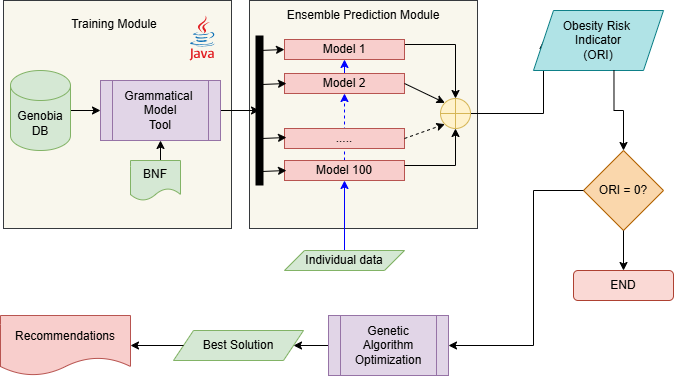

The diagram above was exported from draw.io. Its source (the exported page's mxGraphModel, read from the mxfile embedded in the PNG):
<mxGraphModel dx="1426" dy="2026" grid="1" gridSize="10" guides="1" tooltips="1" connect="1" arrows="1" fold="1" page="1" pageScale="1" pageWidth="827" pageHeight="1169" math="0" shadow="0">
  <root>
    <mxCell id="0" />
    <mxCell id="1" parent="0" />
    <mxCell id="LrkvgOx77DFKcgG4YvsG-45" value="" style="whiteSpace=wrap;html=1;aspect=fixed;fillColor=#f9f7ed;strokeColor=#36393d;" parent="1" vertex="1">
      <mxGeometry x="70" y="-1050" width="228" height="228" as="geometry" />
    </mxCell>
    <mxCell id="LrkvgOx77DFKcgG4YvsG-28" value="" style="whiteSpace=wrap;html=1;aspect=fixed;fillColor=#f9f7ed;strokeColor=#36393d;" parent="1" vertex="1">
      <mxGeometry x="316" y="-1050" width="228" height="228" as="geometry" />
    </mxCell>
    <mxCell id="LrkvgOx77DFKcgG4YvsG-32" style="edgeStyle=orthogonalEdgeStyle;rounded=0;orthogonalLoop=1;jettySize=auto;html=1;exitX=0.5;exitY=0;exitDx=0;exitDy=0;entryX=0.5;entryY=1;entryDx=0;entryDy=0;strokeColor=light-dark(#0000FF,#FFFFFF);dashed=1;" parent="1" source="LrkvgOx77DFKcgG4YvsG-12" target="LrkvgOx77DFKcgG4YvsG-6" edge="1">
      <mxGeometry relative="1" as="geometry" />
    </mxCell>
    <mxCell id="LrkvgOx77DFKcgG4YvsG-19" style="edgeStyle=orthogonalEdgeStyle;rounded=0;orthogonalLoop=1;jettySize=auto;html=1;exitX=1;exitY=0.25;exitDx=0;exitDy=0;" parent="1" source="LrkvgOx77DFKcgG4YvsG-1" target="LrkvgOx77DFKcgG4YvsG-18" edge="1">
      <mxGeometry relative="1" as="geometry" />
    </mxCell>
    <mxCell id="LrkvgOx77DFKcgG4YvsG-1" value="Model 1" style="rounded=0;whiteSpace=wrap;html=1;fillColor=#f8cecc;strokeColor=#b85450;" parent="1" vertex="1">
      <mxGeometry x="351" y="-1011" width="120" height="20" as="geometry" />
    </mxCell>
    <mxCell id="LrkvgOx77DFKcgG4YvsG-38" style="edgeStyle=orthogonalEdgeStyle;rounded=0;orthogonalLoop=1;jettySize=auto;html=1;exitX=1;exitY=0.5;exitDx=0;exitDy=0;exitPerimeter=0;" parent="1" source="LrkvgOx77DFKcgG4YvsG-2" target="LrkvgOx77DFKcgG4YvsG-4" edge="1">
      <mxGeometry relative="1" as="geometry" />
    </mxCell>
    <mxCell id="LrkvgOx77DFKcgG4YvsG-2" value="Genobia&lt;div&gt;DB&lt;/div&gt;" style="shape=cylinder3;whiteSpace=wrap;html=1;boundedLbl=1;backgroundOutline=1;size=15;fillColor=#d5e8d4;strokeColor=#82b366;" parent="1" vertex="1">
      <mxGeometry x="77" y="-980" width="60" height="80" as="geometry" />
    </mxCell>
    <mxCell id="LrkvgOx77DFKcgG4YvsG-37" style="edgeStyle=orthogonalEdgeStyle;rounded=0;orthogonalLoop=1;jettySize=auto;html=1;exitX=0.5;exitY=0;exitDx=0;exitDy=0;entryX=0.5;entryY=1;entryDx=0;entryDy=0;" parent="1" source="LrkvgOx77DFKcgG4YvsG-3" target="LrkvgOx77DFKcgG4YvsG-4" edge="1">
      <mxGeometry relative="1" as="geometry" />
    </mxCell>
    <mxCell id="LrkvgOx77DFKcgG4YvsG-3" value="BNF" style="shape=document;whiteSpace=wrap;html=1;boundedLbl=1;fillColor=#d5e8d4;strokeColor=#82b366;" parent="1" vertex="1">
      <mxGeometry x="197" y="-890" width="50" height="40" as="geometry" />
    </mxCell>
    <mxCell id="LrkvgOx77DFKcgG4YvsG-15" style="edgeStyle=orthogonalEdgeStyle;rounded=0;orthogonalLoop=1;jettySize=auto;html=1;exitX=1;exitY=0.5;exitDx=0;exitDy=0;" parent="1" source="LrkvgOx77DFKcgG4YvsG-4" edge="1">
      <mxGeometry relative="1" as="geometry">
        <mxPoint x="326" y="-940" as="targetPoint" />
      </mxGeometry>
    </mxCell>
    <mxCell id="LrkvgOx77DFKcgG4YvsG-4" value="Grammatical&amp;nbsp;&lt;div&gt;Model&lt;/div&gt;&lt;div&gt;Tool&lt;/div&gt;" style="shape=process;whiteSpace=wrap;html=1;backgroundOutline=1;fillColor=#e1d5e7;strokeColor=#9673a6;" parent="1" vertex="1">
      <mxGeometry x="167" y="-970" width="120" height="60" as="geometry" />
    </mxCell>
    <mxCell id="LrkvgOx77DFKcgG4YvsG-17" style="edgeStyle=orthogonalEdgeStyle;rounded=0;orthogonalLoop=1;jettySize=auto;html=1;entryX=0.5;entryY=1;entryDx=0;entryDy=0;strokeColor=light-dark(#0000FF,#FFFFFF);" parent="1" source="LrkvgOx77DFKcgG4YvsG-5" target="LrkvgOx77DFKcgG4YvsG-12" edge="1">
      <mxGeometry relative="1" as="geometry" />
    </mxCell>
    <mxCell id="LrkvgOx77DFKcgG4YvsG-5" value="Individual data" style="shape=parallelogram;perimeter=parallelogramPerimeter;whiteSpace=wrap;html=1;fixedSize=1;fillColor=#d5e8d4;strokeColor=#82b366;" parent="1" vertex="1">
      <mxGeometry x="351" y="-800" width="120" height="20" as="geometry" />
    </mxCell>
    <mxCell id="LrkvgOx77DFKcgG4YvsG-33" style="edgeStyle=orthogonalEdgeStyle;rounded=0;orthogonalLoop=1;jettySize=auto;html=1;exitX=0.5;exitY=0;exitDx=0;exitDy=0;entryX=0.5;entryY=1;entryDx=0;entryDy=0;strokeColor=light-dark(#0000FF,#FFFFFF);" parent="1" source="LrkvgOx77DFKcgG4YvsG-6" target="LrkvgOx77DFKcgG4YvsG-1" edge="1">
      <mxGeometry relative="1" as="geometry" />
    </mxCell>
    <mxCell id="LrkvgOx77DFKcgG4YvsG-6" value="Model 2" style="rounded=0;whiteSpace=wrap;html=1;fillColor=#f8cecc;strokeColor=#b85450;" parent="1" vertex="1">
      <mxGeometry x="351" y="-977" width="120" height="20" as="geometry" />
    </mxCell>
    <mxCell id="LrkvgOx77DFKcgG4YvsG-11" value="....." style="rounded=0;whiteSpace=wrap;html=1;fillColor=#f8cecc;strokeColor=#b85450;" parent="1" vertex="1">
      <mxGeometry x="351" y="-922" width="120" height="20" as="geometry" />
    </mxCell>
    <mxCell id="LrkvgOx77DFKcgG4YvsG-12" value="Model 100" style="rounded=0;whiteSpace=wrap;html=1;fillColor=#f8cecc;strokeColor=#b85450;" parent="1" vertex="1">
      <mxGeometry x="351" y="-890" width="120" height="20" as="geometry" />
    </mxCell>
    <mxCell id="LrkvgOx77DFKcgG4YvsG-36" style="edgeStyle=orthogonalEdgeStyle;rounded=0;orthogonalLoop=1;jettySize=auto;html=1;exitX=1;exitY=0.5;exitDx=0;exitDy=0;exitPerimeter=0;entryX=0;entryY=0.5;entryDx=0;entryDy=0;" parent="1" source="LrkvgOx77DFKcgG4YvsG-18" target="LrkvgOx77DFKcgG4YvsG-34" edge="1">
      <mxGeometry relative="1" as="geometry" />
    </mxCell>
    <mxCell id="LrkvgOx77DFKcgG4YvsG-18" value="" style="verticalLabelPosition=bottom;verticalAlign=top;html=1;shape=mxgraph.flowchart.summing_function;fillColor=#fff2cc;strokeColor=#d6b656;" parent="1" vertex="1">
      <mxGeometry x="507" y="-952" width="30" height="30" as="geometry" />
    </mxCell>
    <mxCell id="LrkvgOx77DFKcgG4YvsG-26" style="edgeStyle=orthogonalEdgeStyle;rounded=0;orthogonalLoop=1;jettySize=auto;html=1;exitX=1;exitY=0.25;exitDx=0;exitDy=0;entryX=0.5;entryY=1;entryDx=0;entryDy=0;entryPerimeter=0;" parent="1" source="LrkvgOx77DFKcgG4YvsG-12" target="LrkvgOx77DFKcgG4YvsG-18" edge="1">
      <mxGeometry relative="1" as="geometry" />
    </mxCell>
    <mxCell id="LrkvgOx77DFKcgG4YvsG-34" value="Obesity Risk&amp;nbsp;&lt;div&gt;Indicator&lt;/div&gt;&lt;div&gt;(ORI)&lt;/div&gt;" style="shape=parallelogram;perimeter=parallelogramPerimeter;whiteSpace=wrap;html=1;fixedSize=1;fillColor=#b0e3e6;strokeColor=#0e8088;" parent="1" vertex="1">
      <mxGeometry x="600" y="-1040" width="130" height="60" as="geometry" />
    </mxCell>
    <mxCell id="LrkvgOx77DFKcgG4YvsG-35" value="" style="endArrow=classic;html=1;rounded=0;exitX=1;exitY=0.5;exitDx=0;exitDy=0;entryX=0.145;entryY=0.145;entryDx=0;entryDy=0;entryPerimeter=0;" parent="1" source="LrkvgOx77DFKcgG4YvsG-6" target="LrkvgOx77DFKcgG4YvsG-18" edge="1">
      <mxGeometry width="50" height="50" relative="1" as="geometry">
        <mxPoint x="466" y="-740" as="sourcePoint" />
        <mxPoint x="507" y="-937" as="targetPoint" />
      </mxGeometry>
    </mxCell>
    <mxCell id="LrkvgOx77DFKcgG4YvsG-42" value="Ensemble Prediction Module" style="text;html=1;align=center;verticalAlign=middle;whiteSpace=wrap;rounded=0;" parent="1" vertex="1">
      <mxGeometry x="345" y="-1050" width="170" height="30" as="geometry" />
    </mxCell>
    <mxCell id="LrkvgOx77DFKcgG4YvsG-44" value="Training Module" style="text;html=1;align=center;verticalAlign=middle;whiteSpace=wrap;rounded=0;" parent="1" vertex="1">
      <mxGeometry x="96" y="-1041" width="170" height="30" as="geometry" />
    </mxCell>
    <mxCell id="LrkvgOx77DFKcgG4YvsG-48" value="" style="endArrow=classic;html=1;rounded=0;entryX=0.145;entryY=0.855;entryDx=0;entryDy=0;entryPerimeter=0;exitX=1;exitY=0.5;exitDx=0;exitDy=0;dashed=1;" parent="1" source="LrkvgOx77DFKcgG4YvsG-11" target="LrkvgOx77DFKcgG4YvsG-18" edge="1">
      <mxGeometry width="50" height="50" relative="1" as="geometry">
        <mxPoint x="396" y="-730" as="sourcePoint" />
        <mxPoint x="446" y="-780" as="targetPoint" />
      </mxGeometry>
    </mxCell>
    <mxCell id="LrkvgOx77DFKcgG4YvsG-54" value="" style="html=1;rounded=0;endArrow=none;startFill=0;strokeWidth=8;" parent="1" edge="1">
      <mxGeometry width="100" relative="1" as="geometry">
        <mxPoint x="326" y="-1015" as="sourcePoint" />
        <mxPoint x="326" y="-865" as="targetPoint" />
      </mxGeometry>
    </mxCell>
    <mxCell id="LrkvgOx77DFKcgG4YvsG-56" value="" style="endArrow=classic;html=1;rounded=0;entryX=0;entryY=0.5;entryDx=0;entryDy=0;" parent="1" target="LrkvgOx77DFKcgG4YvsG-1" edge="1">
      <mxGeometry width="50" height="50" relative="1" as="geometry">
        <mxPoint x="326" y="-1000" as="sourcePoint" />
        <mxPoint x="446" y="-780" as="targetPoint" />
      </mxGeometry>
    </mxCell>
    <mxCell id="LrkvgOx77DFKcgG4YvsG-57" value="" style="endArrow=classic;html=1;rounded=0;entryX=0;entryY=0.5;entryDx=0;entryDy=0;" parent="1" edge="1">
      <mxGeometry width="50" height="50" relative="1" as="geometry">
        <mxPoint x="328" y="-966" as="sourcePoint" />
        <mxPoint x="353" y="-967" as="targetPoint" />
      </mxGeometry>
    </mxCell>
    <mxCell id="LrkvgOx77DFKcgG4YvsG-58" value="" style="endArrow=classic;html=1;rounded=0;entryX=0;entryY=0.5;entryDx=0;entryDy=0;" parent="1" edge="1">
      <mxGeometry width="50" height="50" relative="1" as="geometry">
        <mxPoint x="328" y="-912" as="sourcePoint" />
        <mxPoint x="353" y="-913" as="targetPoint" />
      </mxGeometry>
    </mxCell>
    <mxCell id="LrkvgOx77DFKcgG4YvsG-59" value="" style="endArrow=classic;html=1;rounded=0;entryX=0;entryY=0.5;entryDx=0;entryDy=0;" parent="1" edge="1">
      <mxGeometry width="50" height="50" relative="1" as="geometry">
        <mxPoint x="328" y="-879" as="sourcePoint" />
        <mxPoint x="353" y="-880" as="targetPoint" />
      </mxGeometry>
    </mxCell>
    <mxCell id="LrkvgOx77DFKcgG4YvsG-63" value="" style="dashed=0;outlineConnect=0;html=1;align=center;labelPosition=center;verticalLabelPosition=bottom;verticalAlign=top;shape=mxgraph.weblogos.java" parent="1" vertex="1">
      <mxGeometry x="256" y="-1035" width="25.4" height="45" as="geometry" />
    </mxCell>
    <mxCell id="8TEawHkpdLv73WjkuU38-1" value="ORI = 0?" style="rhombus;whiteSpace=wrap;html=1;fillColor=#fad7ac;strokeColor=#b46504;" vertex="1" parent="1">
      <mxGeometry x="650" y="-900" width="80" height="80" as="geometry" />
    </mxCell>
    <mxCell id="8TEawHkpdLv73WjkuU38-2" value="END" style="rounded=1;whiteSpace=wrap;html=1;fillColor=#fad9d5;strokeColor=#ae4132;" vertex="1" parent="1">
      <mxGeometry x="640" y="-780" width="100" height="30" as="geometry" />
    </mxCell>
    <mxCell id="8TEawHkpdLv73WjkuU38-3" style="edgeStyle=orthogonalEdgeStyle;rounded=0;orthogonalLoop=1;jettySize=auto;html=1;" edge="1" parent="1" source="8TEawHkpdLv73WjkuU38-4" target="8TEawHkpdLv73WjkuU38-5">
      <mxGeometry relative="1" as="geometry" />
    </mxCell>
    <mxCell id="8TEawHkpdLv73WjkuU38-4" value="Genetic Algorithm Optimization" style="shape=process;whiteSpace=wrap;html=1;backgroundOutline=1;fillColor=#e1d5e7;strokeColor=#9673a6;" vertex="1" parent="1">
      <mxGeometry x="395" y="-735" width="120" height="60" as="geometry" />
    </mxCell>
    <mxCell id="8TEawHkpdLv73WjkuU38-5" value="Best Solution" style="shape=parallelogram;perimeter=parallelogramPerimeter;whiteSpace=wrap;html=1;fixedSize=1;fillColor=#d5e8d4;strokeColor=#82b366;" vertex="1" parent="1">
      <mxGeometry x="240" y="-720" width="130" height="30" as="geometry" />
    </mxCell>
    <mxCell id="8TEawHkpdLv73WjkuU38-6" style="edgeStyle=orthogonalEdgeStyle;rounded=0;orthogonalLoop=1;jettySize=auto;html=1;entryX=1;entryY=0.5;entryDx=0;entryDy=0;" edge="1" parent="1" source="8TEawHkpdLv73WjkuU38-5" target="8TEawHkpdLv73WjkuU38-7">
      <mxGeometry relative="1" as="geometry">
        <mxPoint x="100" y="-500" as="targetPoint" />
      </mxGeometry>
    </mxCell>
    <mxCell id="8TEawHkpdLv73WjkuU38-7" value="Recommendations" style="shape=document;whiteSpace=wrap;html=1;boundedLbl=1;fillColor=#f8cecc;strokeColor=#b85450;" vertex="1" parent="1">
      <mxGeometry x="67" y="-735" width="130" height="60" as="geometry" />
    </mxCell>
    <mxCell id="8TEawHkpdLv73WjkuU38-8" style="edgeStyle=orthogonalEdgeStyle;rounded=0;orthogonalLoop=1;jettySize=auto;html=1;entryX=0.5;entryY=0;entryDx=0;entryDy=0;exitX=0.619;exitY=1;exitDx=0;exitDy=0;exitPerimeter=0;" edge="1" parent="1" source="LrkvgOx77DFKcgG4YvsG-34" target="8TEawHkpdLv73WjkuU38-1">
      <mxGeometry relative="1" as="geometry">
        <mxPoint x="680" y="-970" as="sourcePoint" />
        <mxPoint x="580" y="-270" as="targetPoint" />
      </mxGeometry>
    </mxCell>
    <mxCell id="8TEawHkpdLv73WjkuU38-9" style="edgeStyle=orthogonalEdgeStyle;rounded=0;orthogonalLoop=1;jettySize=auto;html=1;entryX=0.5;entryY=0;entryDx=0;entryDy=0;exitX=0.5;exitY=1;exitDx=0;exitDy=0;" edge="1" parent="1" source="8TEawHkpdLv73WjkuU38-1" target="8TEawHkpdLv73WjkuU38-2">
      <mxGeometry relative="1" as="geometry">
        <mxPoint x="313" y="-490" as="sourcePoint" />
        <mxPoint x="268" y="-490" as="targetPoint" />
      </mxGeometry>
    </mxCell>
    <mxCell id="8TEawHkpdLv73WjkuU38-10" style="edgeStyle=orthogonalEdgeStyle;rounded=0;orthogonalLoop=1;jettySize=auto;html=1;entryX=1;entryY=0.5;entryDx=0;entryDy=0;exitX=0;exitY=0.5;exitDx=0;exitDy=0;" edge="1" parent="1" source="8TEawHkpdLv73WjkuU38-1" target="8TEawHkpdLv73WjkuU38-4">
      <mxGeometry relative="1" as="geometry">
        <mxPoint x="570" y="-800" as="sourcePoint" />
        <mxPoint x="570" y="-700" as="targetPoint" />
        <Array as="points">
          <mxPoint x="600" y="-860" />
          <mxPoint x="600" y="-705" />
        </Array>
      </mxGeometry>
    </mxCell>
  </root>
</mxGraphModel>